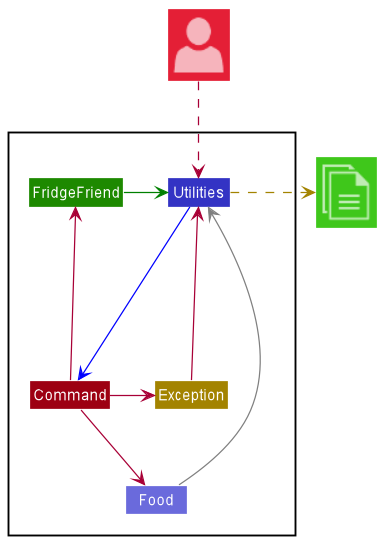

The diagram above was rendered by PlantUML. Its source (embedded in the PNG):
@startuml
!include <office/Concepts/globe_internet>
!include <office/Concepts/documents>
!include <office/Users/user>
!include style.puml

Package " "<<Rectangle>>{
    Class FridgeFriend UI_COLOR
    Class Utilities LOGIC_COLOR
    Class Exception STORAGE_COLOR
    Class Command MODEL_COLOR
    Class Food LOGIC_COLOR_T2
}

Class "<$user>" as User MODEL_COLOR_T2
Class "<$documents>" as File UI_COLOR_T2


FridgeFriend -[#green]> Utilities
Utilities -[#blue]--> Command
Food -[#grey]-> Utilities
Command --> Food
Command --> FridgeFriend
Command -> Exception
Exception -> Utilities


Utilities .right[STORAGE_COLOR].>File
User ..> Utilities
@enduml